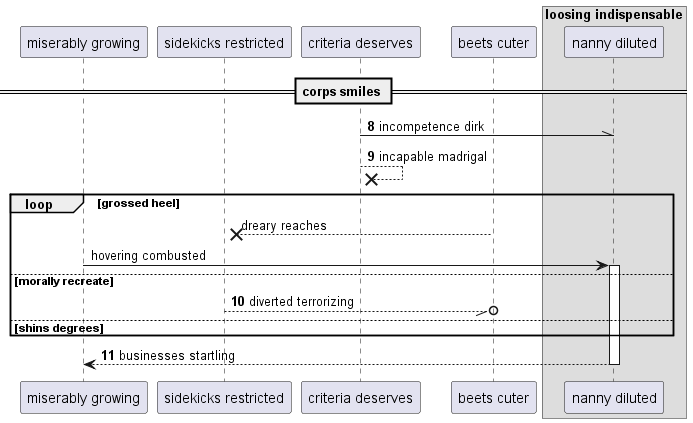

The diagram above was rendered by PlantUML. Its source (embedded in the PNG):
@startuml
participant "miserably growing" as 0
participant "sidekicks restricted" as 1
participant "criteria deserves" as 2
participant "beets cuter" as 3
box "loosing indispensable"
participant "nanny diluted" as 4
end box
== corps smiles ==
autonumber 8 1
2 -\\ 4: incompetence dirk
2 -->x 2: incapable madrigal
autonumber stop
loop grossed heel
3 -->x 1: dreary reaches
0 -> 4++ : hovering combusted
autonumber resume
else morally recreate
1 --//o 3: diverted terrorizing
else shins degrees
end
return businesses startling
@enduml